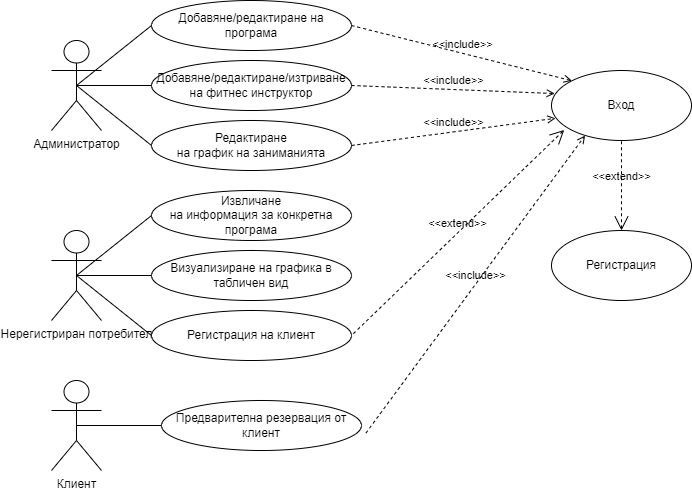

The diagram above was exported from draw.io. Its source (the exported page's mxGraphModel, read from the mxfile embedded in the PNG):
<mxGraphModel dx="1050" dy="565" grid="1" gridSize="10" guides="1" tooltips="1" connect="1" arrows="1" fold="1" page="1" pageScale="1" pageWidth="850" pageHeight="1100" math="0" shadow="0">
  <root>
    <mxCell id="0" />
    <mxCell id="1" parent="0" />
    <mxCell id="33_oC_IVudzFAn0J4enm-1" value="Администратор" style="shape=umlActor;html=1;verticalLabelPosition=bottom;verticalAlign=top;align=center;" vertex="1" parent="1">
      <mxGeometry x="90" y="70" width="50" height="90" as="geometry" />
    </mxCell>
    <mxCell id="33_oC_IVudzFAn0J4enm-2" value="Нерегистриран потребител" style="shape=umlActor;html=1;verticalLabelPosition=bottom;verticalAlign=top;align=center;" vertex="1" parent="1">
      <mxGeometry x="90" y="260" width="50" height="90" as="geometry" />
    </mxCell>
    <mxCell id="33_oC_IVudzFAn0J4enm-3" value="Клиент" style="shape=umlActor;html=1;verticalLabelPosition=bottom;verticalAlign=top;align=center;" vertex="1" parent="1">
      <mxGeometry x="90" y="410" width="50" height="90" as="geometry" />
    </mxCell>
    <mxCell id="33_oC_IVudzFAn0J4enm-4" value="Добавяне/редактиране на програма" style="ellipse;whiteSpace=wrap;html=1;" vertex="1" parent="1">
      <mxGeometry x="190" y="30" width="200" height="50" as="geometry" />
    </mxCell>
    <mxCell id="33_oC_IVudzFAn0J4enm-5" value="Добавяне/редактиране/изтриване&lt;br/&gt;на фитнес инструктор" style="ellipse;whiteSpace=wrap;html=1;" vertex="1" parent="1">
      <mxGeometry x="190" y="90" width="200" height="50" as="geometry" />
    </mxCell>
    <mxCell id="33_oC_IVudzFAn0J4enm-6" value="Редактиране&lt;br/&gt;на график на заниманията" style="ellipse;whiteSpace=wrap;html=1;" vertex="1" parent="1">
      <mxGeometry x="190" y="150" width="200" height="50" as="geometry" />
    </mxCell>
    <mxCell id="33_oC_IVudzFAn0J4enm-8" value="" style="edgeStyle=none;html=1;endArrow=none;verticalAlign=bottom;rounded=0;exitX=0.5;exitY=0.5;exitDx=0;exitDy=0;exitPerimeter=0;entryX=0;entryY=0.5;entryDx=0;entryDy=0;" edge="1" parent="1" source="33_oC_IVudzFAn0J4enm-1" target="33_oC_IVudzFAn0J4enm-4">
      <mxGeometry width="160" relative="1" as="geometry">
        <mxPoint x="460" y="310" as="sourcePoint" />
        <mxPoint x="620" y="310" as="targetPoint" />
      </mxGeometry>
    </mxCell>
    <mxCell id="33_oC_IVudzFAn0J4enm-9" value="" style="edgeStyle=none;html=1;endArrow=none;verticalAlign=bottom;rounded=0;exitX=0.5;exitY=0.5;exitDx=0;exitDy=0;exitPerimeter=0;entryX=0;entryY=0.5;entryDx=0;entryDy=0;" edge="1" parent="1" source="33_oC_IVudzFAn0J4enm-1" target="33_oC_IVudzFAn0J4enm-5">
      <mxGeometry width="160" relative="1" as="geometry">
        <mxPoint x="460" y="310" as="sourcePoint" />
        <mxPoint x="620" y="310" as="targetPoint" />
      </mxGeometry>
    </mxCell>
    <mxCell id="33_oC_IVudzFAn0J4enm-10" value="" style="edgeStyle=none;html=1;endArrow=none;verticalAlign=bottom;rounded=0;exitX=0.5;exitY=0.5;exitDx=0;exitDy=0;exitPerimeter=0;entryX=0;entryY=0.5;entryDx=0;entryDy=0;" edge="1" parent="1" source="33_oC_IVudzFAn0J4enm-1" target="33_oC_IVudzFAn0J4enm-6">
      <mxGeometry width="160" relative="1" as="geometry">
        <mxPoint x="460" y="310" as="sourcePoint" />
        <mxPoint x="620" y="310" as="targetPoint" />
      </mxGeometry>
    </mxCell>
    <mxCell id="33_oC_IVudzFAn0J4enm-12" value="Извличане&lt;br/&gt;на информация за конкретна програма" style="ellipse;whiteSpace=wrap;html=1;" vertex="1" parent="1">
      <mxGeometry x="190" y="220" width="200" height="50" as="geometry" />
    </mxCell>
    <mxCell id="33_oC_IVudzFAn0J4enm-15" value="Визуализиране на графика в табличен вид" style="ellipse;whiteSpace=wrap;html=1;" vertex="1" parent="1">
      <mxGeometry x="190" y="280" width="200" height="50" as="geometry" />
    </mxCell>
    <mxCell id="33_oC_IVudzFAn0J4enm-18" value="Регистрация на клиент" style="ellipse;whiteSpace=wrap;html=1;" vertex="1" parent="1">
      <mxGeometry x="190" y="340" width="200" height="50" as="geometry" />
    </mxCell>
    <mxCell id="33_oC_IVudzFAn0J4enm-19" value="" style="edgeStyle=none;html=1;endArrow=none;verticalAlign=bottom;rounded=0;exitX=0.5;exitY=0.5;exitDx=0;exitDy=0;exitPerimeter=0;entryX=0;entryY=0.5;entryDx=0;entryDy=0;" edge="1" parent="1" source="33_oC_IVudzFAn0J4enm-2" target="33_oC_IVudzFAn0J4enm-12">
      <mxGeometry width="160" relative="1" as="geometry">
        <mxPoint x="460" y="320" as="sourcePoint" />
        <mxPoint x="620" y="320" as="targetPoint" />
      </mxGeometry>
    </mxCell>
    <mxCell id="33_oC_IVudzFAn0J4enm-20" value="" style="edgeStyle=none;html=1;endArrow=none;verticalAlign=bottom;rounded=0;exitX=0.5;exitY=0.5;exitDx=0;exitDy=0;exitPerimeter=0;entryX=0;entryY=0.5;entryDx=0;entryDy=0;" edge="1" parent="1" source="33_oC_IVudzFAn0J4enm-2" target="33_oC_IVudzFAn0J4enm-15">
      <mxGeometry width="160" relative="1" as="geometry">
        <mxPoint x="460" y="320" as="sourcePoint" />
        <mxPoint x="620" y="320" as="targetPoint" />
      </mxGeometry>
    </mxCell>
    <mxCell id="33_oC_IVudzFAn0J4enm-21" value="" style="edgeStyle=none;html=1;endArrow=none;verticalAlign=bottom;rounded=0;exitX=0.5;exitY=0.5;exitDx=0;exitDy=0;exitPerimeter=0;entryX=0;entryY=0.5;entryDx=0;entryDy=0;" edge="1" parent="1" source="33_oC_IVudzFAn0J4enm-2" target="33_oC_IVudzFAn0J4enm-18">
      <mxGeometry width="160" relative="1" as="geometry">
        <mxPoint x="460" y="320" as="sourcePoint" />
        <mxPoint x="620" y="320" as="targetPoint" />
      </mxGeometry>
    </mxCell>
    <mxCell id="33_oC_IVudzFAn0J4enm-22" value="Предварителна резервация от клиент" style="ellipse;whiteSpace=wrap;html=1;" vertex="1" parent="1">
      <mxGeometry x="200" y="430" width="200" height="50" as="geometry" />
    </mxCell>
    <mxCell id="33_oC_IVudzFAn0J4enm-23" value="" style="edgeStyle=none;html=1;endArrow=none;verticalAlign=bottom;rounded=0;exitX=0.5;exitY=0.5;exitDx=0;exitDy=0;exitPerimeter=0;entryX=0;entryY=0.5;entryDx=0;entryDy=0;" edge="1" parent="1" source="33_oC_IVudzFAn0J4enm-3" target="33_oC_IVudzFAn0J4enm-22">
      <mxGeometry width="160" relative="1" as="geometry">
        <mxPoint x="460" y="320" as="sourcePoint" />
        <mxPoint x="620" y="320" as="targetPoint" />
      </mxGeometry>
    </mxCell>
    <mxCell id="33_oC_IVudzFAn0J4enm-24" value="Вход" style="ellipse;whiteSpace=wrap;html=1;" vertex="1" parent="1">
      <mxGeometry x="590" y="100" width="140" height="70" as="geometry" />
    </mxCell>
    <mxCell id="33_oC_IVudzFAn0J4enm-25" value="Регистрация" style="ellipse;whiteSpace=wrap;html=1;" vertex="1" parent="1">
      <mxGeometry x="590" y="260" width="140" height="70" as="geometry" />
    </mxCell>
    <mxCell id="33_oC_IVudzFAn0J4enm-26" value="&amp;lt;&amp;lt;include&amp;gt;&amp;gt;" style="edgeStyle=none;html=1;endArrow=open;verticalAlign=bottom;dashed=1;labelBackgroundColor=none;rounded=0;exitX=1;exitY=0.5;exitDx=0;exitDy=0;entryX=0;entryY=0;entryDx=0;entryDy=0;" edge="1" parent="1" source="33_oC_IVudzFAn0J4enm-4" target="33_oC_IVudzFAn0J4enm-24">
      <mxGeometry width="160" relative="1" as="geometry">
        <mxPoint x="460" y="320" as="sourcePoint" />
        <mxPoint x="620" y="320" as="targetPoint" />
      </mxGeometry>
    </mxCell>
    <mxCell id="33_oC_IVudzFAn0J4enm-27" value="&amp;lt;&amp;lt;include&amp;gt;&amp;gt;" style="edgeStyle=none;html=1;endArrow=open;verticalAlign=bottom;dashed=1;labelBackgroundColor=none;rounded=0;exitX=1;exitY=0.5;exitDx=0;exitDy=0;entryX=0.023;entryY=0.329;entryDx=0;entryDy=0;entryPerimeter=0;" edge="1" parent="1" source="33_oC_IVudzFAn0J4enm-5" target="33_oC_IVudzFAn0J4enm-24">
      <mxGeometry width="160" relative="1" as="geometry">
        <mxPoint x="460" y="320" as="sourcePoint" />
        <mxPoint x="620" y="320" as="targetPoint" />
      </mxGeometry>
    </mxCell>
    <mxCell id="33_oC_IVudzFAn0J4enm-28" value="&amp;lt;&amp;lt;include&amp;gt;&amp;gt;" style="edgeStyle=none;html=1;endArrow=open;verticalAlign=bottom;dashed=1;labelBackgroundColor=none;rounded=0;exitX=1;exitY=0.5;exitDx=0;exitDy=0;entryX=0.029;entryY=0.683;entryDx=0;entryDy=0;entryPerimeter=0;" edge="1" parent="1" source="33_oC_IVudzFAn0J4enm-6" target="33_oC_IVudzFAn0J4enm-24">
      <mxGeometry width="160" relative="1" as="geometry">
        <mxPoint x="460" y="320" as="sourcePoint" />
        <mxPoint x="620" y="320" as="targetPoint" />
      </mxGeometry>
    </mxCell>
    <mxCell id="33_oC_IVudzFAn0J4enm-31" value="&amp;lt;&amp;lt;extend&amp;gt;&amp;gt;" style="edgeStyle=none;html=1;startArrow=open;endArrow=none;startSize=12;verticalAlign=bottom;dashed=1;labelBackgroundColor=none;rounded=0;entryX=1;entryY=0.5;entryDx=0;entryDy=0;exitX=0.091;exitY=0.849;exitDx=0;exitDy=0;exitPerimeter=0;" edge="1" parent="1" source="33_oC_IVudzFAn0J4enm-24" target="33_oC_IVudzFAn0J4enm-18">
      <mxGeometry width="160" relative="1" as="geometry">
        <mxPoint x="460" y="320" as="sourcePoint" />
        <mxPoint x="620" y="320" as="targetPoint" />
      </mxGeometry>
    </mxCell>
    <mxCell id="33_oC_IVudzFAn0J4enm-32" value="&amp;lt;&amp;lt;include&amp;gt;&amp;gt;" style="edgeStyle=none;html=1;endArrow=open;verticalAlign=bottom;dashed=1;labelBackgroundColor=none;rounded=0;exitX=1.022;exitY=0.652;exitDx=0;exitDy=0;exitPerimeter=0;entryX=0.24;entryY=0.929;entryDx=0;entryDy=0;entryPerimeter=0;" edge="1" parent="1" source="33_oC_IVudzFAn0J4enm-22" target="33_oC_IVudzFAn0J4enm-24">
      <mxGeometry width="160" relative="1" as="geometry">
        <mxPoint x="460" y="320" as="sourcePoint" />
        <mxPoint x="620" y="320" as="targetPoint" />
      </mxGeometry>
    </mxCell>
    <mxCell id="33_oC_IVudzFAn0J4enm-33" value="&amp;lt;&amp;lt;extend&amp;gt;&amp;gt;" style="edgeStyle=none;html=1;startArrow=open;endArrow=none;startSize=12;verticalAlign=bottom;dashed=1;labelBackgroundColor=none;rounded=0;entryX=0.5;entryY=1;entryDx=0;entryDy=0;exitX=0.5;exitY=0;exitDx=0;exitDy=0;" edge="1" parent="1" source="33_oC_IVudzFAn0J4enm-25" target="33_oC_IVudzFAn0J4enm-24">
      <mxGeometry width="160" relative="1" as="geometry">
        <mxPoint x="460" y="320" as="sourcePoint" />
        <mxPoint x="620" y="320" as="targetPoint" />
      </mxGeometry>
    </mxCell>
  </root>
</mxGraphModel>